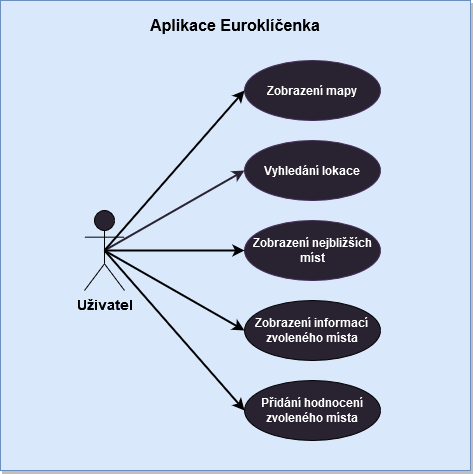

The diagram above was exported from draw.io. Its source (the exported page's mxGraphModel, read from the mxfile embedded in the PNG):
<mxGraphModel dx="1026" dy="507" grid="1" gridSize="10" guides="1" tooltips="1" connect="1" arrows="1" fold="1" page="1" pageScale="1" pageWidth="827" pageHeight="1169" math="0" shadow="0">
  <root>
    <mxCell id="0" />
    <mxCell id="1" parent="0" />
    <mxCell id="_Bk7a2N4P5uGOZtN05ml-12" value="" style="whiteSpace=wrap;html=1;aspect=fixed;fillColor=#dae8fc;strokeColor=#6c8ebf;shadow=1;" vertex="1" parent="1">
      <mxGeometry x="40" y="30" width="470" height="470" as="geometry" />
    </mxCell>
    <mxCell id="_Bk7a2N4P5uGOZtN05ml-1" value="&lt;font size=&quot;1&quot;&gt;&lt;b style=&quot;font-size: 14px;&quot;&gt;Uživatel&lt;/b&gt;&lt;/font&gt;" style="shape=umlActor;verticalLabelPosition=bottom;verticalAlign=top;html=1;outlineConnect=0;fillColor=#292230;" vertex="1" parent="1">
      <mxGeometry x="124" y="240" width="40" height="80" as="geometry" />
    </mxCell>
    <mxCell id="_Bk7a2N4P5uGOZtN05ml-3" value="&lt;b&gt;Zobrazení mapy&lt;/b&gt;" style="ellipse;whiteSpace=wrap;html=1;fillColor=#292230;fontColor=#ffffff;strokeColor=#432D57;" vertex="1" parent="1">
      <mxGeometry x="284" y="90" width="136" height="60" as="geometry" />
    </mxCell>
    <mxCell id="_Bk7a2N4P5uGOZtN05ml-8" value="&lt;b&gt;Vyhledání lokace&lt;/b&gt;" style="ellipse;whiteSpace=wrap;html=1;fillColor=#292230;fontColor=#ffffff;strokeColor=#432D57;" vertex="1" parent="1">
      <mxGeometry x="284" y="170" width="136" height="60" as="geometry" />
    </mxCell>
    <mxCell id="_Bk7a2N4P5uGOZtN05ml-9" value="&lt;b&gt;Zobrazení nejbližších míst&lt;/b&gt;" style="ellipse;whiteSpace=wrap;html=1;fillColor=#292230;fontColor=#ffffff;strokeColor=#432D57;" vertex="1" parent="1">
      <mxGeometry x="284" y="250" width="136" height="60" as="geometry" />
    </mxCell>
    <mxCell id="_Bk7a2N4P5uGOZtN05ml-10" value="&lt;b&gt;&lt;font color=&quot;#fcfcfc&quot;&gt;Zobrazení informací&lt;br&gt;zvoleného místa&lt;/font&gt;&lt;/b&gt;" style="ellipse;whiteSpace=wrap;html=1;fillColor=#292230;" vertex="1" parent="1">
      <mxGeometry x="284" y="330" width="136" height="60" as="geometry" />
    </mxCell>
    <mxCell id="_Bk7a2N4P5uGOZtN05ml-11" value="&lt;b&gt;&lt;font color=&quot;#fcfcfc&quot;&gt;Přidání hodnocení zvoleného místa&lt;br&gt;&lt;/font&gt;&lt;/b&gt;" style="ellipse;whiteSpace=wrap;html=1;fillColor=#292230;" vertex="1" parent="1">
      <mxGeometry x="284" y="410" width="136" height="60" as="geometry" />
    </mxCell>
    <mxCell id="_Bk7a2N4P5uGOZtN05ml-13" value="" style="endArrow=classic;html=1;rounded=0;entryX=0;entryY=0.5;entryDx=0;entryDy=0;strokeColor=#292230;strokeWidth=2;" edge="1" parent="1" target="_Bk7a2N4P5uGOZtN05ml-8">
      <mxGeometry width="50" height="50" relative="1" as="geometry">
        <mxPoint x="144" y="280" as="sourcePoint" />
        <mxPoint x="394" y="240" as="targetPoint" />
      </mxGeometry>
    </mxCell>
    <mxCell id="_Bk7a2N4P5uGOZtN05ml-14" value="" style="endArrow=classic;html=1;rounded=0;entryX=0;entryY=0.5;entryDx=0;entryDy=0;strokeWidth=2;exitX=0.5;exitY=0.5;exitDx=0;exitDy=0;exitPerimeter=0;" edge="1" parent="1" source="_Bk7a2N4P5uGOZtN05ml-1" target="_Bk7a2N4P5uGOZtN05ml-3">
      <mxGeometry width="50" height="50" relative="1" as="geometry">
        <mxPoint x="174" y="250" as="sourcePoint" />
        <mxPoint x="394" y="240" as="targetPoint" />
      </mxGeometry>
    </mxCell>
    <mxCell id="_Bk7a2N4P5uGOZtN05ml-16" value="" style="endArrow=classic;html=1;rounded=0;entryX=0;entryY=0.5;entryDx=0;entryDy=0;strokeWidth=2;exitX=0.5;exitY=0.5;exitDx=0;exitDy=0;exitPerimeter=0;" edge="1" parent="1" source="_Bk7a2N4P5uGOZtN05ml-1" target="_Bk7a2N4P5uGOZtN05ml-9">
      <mxGeometry width="50" height="50" relative="1" as="geometry">
        <mxPoint x="344" y="290" as="sourcePoint" />
        <mxPoint x="394" y="240" as="targetPoint" />
      </mxGeometry>
    </mxCell>
    <mxCell id="_Bk7a2N4P5uGOZtN05ml-17" value="" style="endArrow=classic;html=1;rounded=0;entryX=0;entryY=0.5;entryDx=0;entryDy=0;strokeWidth=2;exitX=0.5;exitY=0.5;exitDx=0;exitDy=0;exitPerimeter=0;" edge="1" parent="1" source="_Bk7a2N4P5uGOZtN05ml-1" target="_Bk7a2N4P5uGOZtN05ml-10">
      <mxGeometry width="50" height="50" relative="1" as="geometry">
        <mxPoint x="344" y="290" as="sourcePoint" />
        <mxPoint x="394" y="240" as="targetPoint" />
      </mxGeometry>
    </mxCell>
    <mxCell id="_Bk7a2N4P5uGOZtN05ml-18" value="" style="endArrow=classic;html=1;rounded=0;entryX=0;entryY=0.5;entryDx=0;entryDy=0;strokeWidth=2;exitX=0.5;exitY=0.5;exitDx=0;exitDy=0;exitPerimeter=0;" edge="1" parent="1" source="_Bk7a2N4P5uGOZtN05ml-1" target="_Bk7a2N4P5uGOZtN05ml-11">
      <mxGeometry width="50" height="50" relative="1" as="geometry">
        <mxPoint x="344" y="290" as="sourcePoint" />
        <mxPoint x="394" y="240" as="targetPoint" />
      </mxGeometry>
    </mxCell>
    <mxCell id="_Bk7a2N4P5uGOZtN05ml-19" value="&lt;font style=&quot;font-size: 16px;&quot;&gt;&lt;b&gt;Aplikace Euroklíčenka&lt;/b&gt;&lt;/font&gt;" style="text;html=1;strokeColor=none;fillColor=none;align=center;verticalAlign=middle;whiteSpace=wrap;rounded=0;" vertex="1" parent="1">
      <mxGeometry x="165" y="40" width="220" height="30" as="geometry" />
    </mxCell>
  </root>
</mxGraphModel>